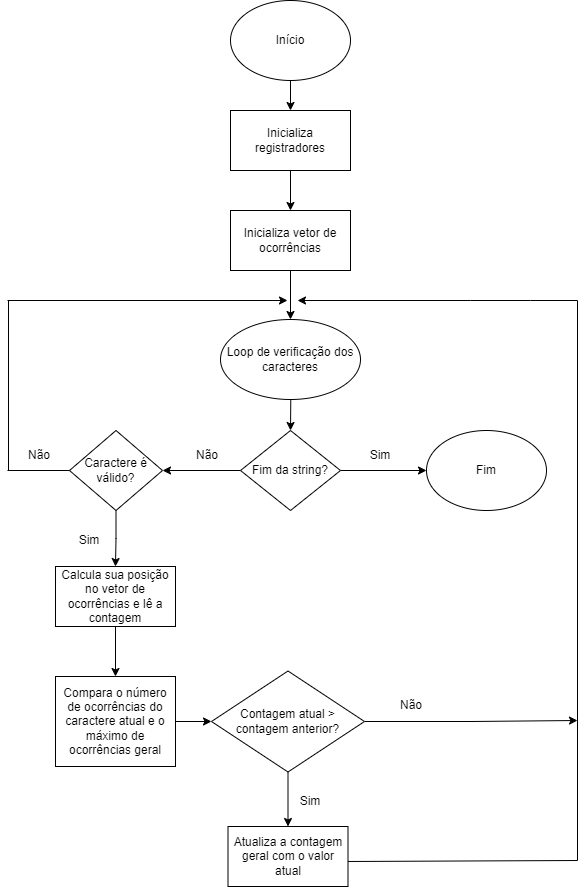

The diagram above was exported from draw.io. Its source (the exported page's mxGraphModel, read from the mxfile embedded in the PNG):
<mxGraphModel dx="1434" dy="790" grid="1" gridSize="10" guides="1" tooltips="1" connect="1" arrows="1" fold="1" page="1" pageScale="1" pageWidth="827" pageHeight="1169" math="0" shadow="0">
  <root>
    <mxCell id="WIyWlLk6GJQsqaUBKTNV-0" />
    <mxCell id="WIyWlLk6GJQsqaUBKTNV-1" parent="WIyWlLk6GJQsqaUBKTNV-0" />
    <mxCell id="Ztt7UuNntdg9oidLEQGg-2" value="" style="edgeStyle=orthogonalEdgeStyle;rounded=0;orthogonalLoop=1;jettySize=auto;html=1;" parent="WIyWlLk6GJQsqaUBKTNV-1" source="Ztt7UuNntdg9oidLEQGg-0" target="Ztt7UuNntdg9oidLEQGg-1" edge="1">
      <mxGeometry relative="1" as="geometry" />
    </mxCell>
    <mxCell id="Ztt7UuNntdg9oidLEQGg-0" value="Início" style="ellipse;whiteSpace=wrap;html=1;" parent="WIyWlLk6GJQsqaUBKTNV-1" vertex="1">
      <mxGeometry x="343" y="30" width="120" height="80" as="geometry" />
    </mxCell>
    <mxCell id="Ztt7UuNntdg9oidLEQGg-4" value="" style="edgeStyle=orthogonalEdgeStyle;rounded=0;orthogonalLoop=1;jettySize=auto;html=1;" parent="WIyWlLk6GJQsqaUBKTNV-1" source="Ztt7UuNntdg9oidLEQGg-1" target="Ztt7UuNntdg9oidLEQGg-3" edge="1">
      <mxGeometry relative="1" as="geometry" />
    </mxCell>
    <mxCell id="Ztt7UuNntdg9oidLEQGg-1" value="Inicializa registradores" style="whiteSpace=wrap;html=1;" parent="WIyWlLk6GJQsqaUBKTNV-1" vertex="1">
      <mxGeometry x="343" y="140" width="120" height="60" as="geometry" />
    </mxCell>
    <mxCell id="Ztt7UuNntdg9oidLEQGg-52" value="" style="edgeStyle=orthogonalEdgeStyle;rounded=0;orthogonalLoop=1;jettySize=auto;html=1;" parent="WIyWlLk6GJQsqaUBKTNV-1" source="Ztt7UuNntdg9oidLEQGg-3" target="Ztt7UuNntdg9oidLEQGg-51" edge="1">
      <mxGeometry relative="1" as="geometry" />
    </mxCell>
    <mxCell id="Ztt7UuNntdg9oidLEQGg-3" value="Inicializa vetor de ocorrências" style="whiteSpace=wrap;html=1;" parent="WIyWlLk6GJQsqaUBKTNV-1" vertex="1">
      <mxGeometry x="343" y="240" width="120" height="60" as="geometry" />
    </mxCell>
    <mxCell id="Ztt7UuNntdg9oidLEQGg-17" value="" style="edgeStyle=orthogonalEdgeStyle;rounded=0;orthogonalLoop=1;jettySize=auto;html=1;" parent="WIyWlLk6GJQsqaUBKTNV-1" source="Ztt7UuNntdg9oidLEQGg-11" target="Ztt7UuNntdg9oidLEQGg-16" edge="1">
      <mxGeometry relative="1" as="geometry" />
    </mxCell>
    <mxCell id="Ztt7UuNntdg9oidLEQGg-20" value="" style="edgeStyle=orthogonalEdgeStyle;rounded=0;orthogonalLoop=1;jettySize=auto;html=1;" parent="WIyWlLk6GJQsqaUBKTNV-1" source="Ztt7UuNntdg9oidLEQGg-11" target="Ztt7UuNntdg9oidLEQGg-19" edge="1">
      <mxGeometry relative="1" as="geometry" />
    </mxCell>
    <mxCell id="Ztt7UuNntdg9oidLEQGg-11" value="Fim da string?" style="rhombus;whiteSpace=wrap;html=1;" parent="WIyWlLk6GJQsqaUBKTNV-1" vertex="1">
      <mxGeometry x="353" y="460" width="100" height="80" as="geometry" />
    </mxCell>
    <mxCell id="Ztt7UuNntdg9oidLEQGg-16" value="Fim" style="ellipse;whiteSpace=wrap;html=1;" parent="WIyWlLk6GJQsqaUBKTNV-1" vertex="1">
      <mxGeometry x="539" y="460" width="120" height="80" as="geometry" />
    </mxCell>
    <mxCell id="Ztt7UuNntdg9oidLEQGg-18" value="Sim" style="text;html=1;strokeColor=none;fillColor=none;align=center;verticalAlign=middle;whiteSpace=wrap;rounded=0;" parent="WIyWlLk6GJQsqaUBKTNV-1" vertex="1">
      <mxGeometry x="463" y="470" width="60" height="30" as="geometry" />
    </mxCell>
    <mxCell id="Ztt7UuNntdg9oidLEQGg-27" value="" style="edgeStyle=orthogonalEdgeStyle;rounded=0;orthogonalLoop=1;jettySize=auto;html=1;" parent="WIyWlLk6GJQsqaUBKTNV-1" source="Ztt7UuNntdg9oidLEQGg-19" target="Ztt7UuNntdg9oidLEQGg-26" edge="1">
      <mxGeometry relative="1" as="geometry" />
    </mxCell>
    <mxCell id="Ztt7UuNntdg9oidLEQGg-19" value="Caractere é válido?" style="rhombus;whiteSpace=wrap;html=1;" parent="WIyWlLk6GJQsqaUBKTNV-1" vertex="1">
      <mxGeometry x="182" y="460" width="93" height="80" as="geometry" />
    </mxCell>
    <mxCell id="Ztt7UuNntdg9oidLEQGg-21" value="Não" style="text;html=1;strokeColor=none;fillColor=none;align=center;verticalAlign=middle;whiteSpace=wrap;rounded=0;" parent="WIyWlLk6GJQsqaUBKTNV-1" vertex="1">
      <mxGeometry x="290" y="470" width="60" height="30" as="geometry" />
    </mxCell>
    <mxCell id="Ztt7UuNntdg9oidLEQGg-23" value="Não" style="text;html=1;strokeColor=none;fillColor=none;align=center;verticalAlign=middle;whiteSpace=wrap;rounded=0;" parent="WIyWlLk6GJQsqaUBKTNV-1" vertex="1">
      <mxGeometry x="122" y="470" width="60" height="30" as="geometry" />
    </mxCell>
    <mxCell id="Ztt7UuNntdg9oidLEQGg-32" value="" style="edgeStyle=orthogonalEdgeStyle;rounded=0;orthogonalLoop=1;jettySize=auto;html=1;" parent="WIyWlLk6GJQsqaUBKTNV-1" source="Ztt7UuNntdg9oidLEQGg-26" target="Ztt7UuNntdg9oidLEQGg-31" edge="1">
      <mxGeometry relative="1" as="geometry" />
    </mxCell>
    <mxCell id="Ztt7UuNntdg9oidLEQGg-26" value="Calcula sua posição no vetor de ocorrências e lê a contagem" style="whiteSpace=wrap;html=1;" parent="WIyWlLk6GJQsqaUBKTNV-1" vertex="1">
      <mxGeometry x="168" y="596" width="120" height="60" as="geometry" />
    </mxCell>
    <mxCell id="Ztt7UuNntdg9oidLEQGg-28" value="Sim" style="text;html=1;strokeColor=none;fillColor=none;align=center;verticalAlign=middle;whiteSpace=wrap;rounded=0;" parent="WIyWlLk6GJQsqaUBKTNV-1" vertex="1">
      <mxGeometry x="172" y="555" width="60" height="30" as="geometry" />
    </mxCell>
    <mxCell id="Ztt7UuNntdg9oidLEQGg-34" value="" style="edgeStyle=orthogonalEdgeStyle;rounded=0;orthogonalLoop=1;jettySize=auto;html=1;" parent="WIyWlLk6GJQsqaUBKTNV-1" source="Ztt7UuNntdg9oidLEQGg-31" target="Ztt7UuNntdg9oidLEQGg-33" edge="1">
      <mxGeometry relative="1" as="geometry" />
    </mxCell>
    <mxCell id="Ztt7UuNntdg9oidLEQGg-31" value="Compara o número de ocorrências do caractere atual e o máximo de ocorrências geral" style="whiteSpace=wrap;html=1;" parent="WIyWlLk6GJQsqaUBKTNV-1" vertex="1">
      <mxGeometry x="168" y="706" width="120" height="90" as="geometry" />
    </mxCell>
    <mxCell id="Ztt7UuNntdg9oidLEQGg-38" value="" style="edgeStyle=orthogonalEdgeStyle;rounded=0;orthogonalLoop=1;jettySize=auto;html=1;" parent="WIyWlLk6GJQsqaUBKTNV-1" source="Ztt7UuNntdg9oidLEQGg-33" target="Ztt7UuNntdg9oidLEQGg-37" edge="1">
      <mxGeometry relative="1" as="geometry" />
    </mxCell>
    <mxCell id="Ztt7UuNntdg9oidLEQGg-49" style="edgeStyle=orthogonalEdgeStyle;rounded=0;orthogonalLoop=1;jettySize=auto;html=1;" parent="WIyWlLk6GJQsqaUBKTNV-1" source="Ztt7UuNntdg9oidLEQGg-33" edge="1">
      <mxGeometry relative="1" as="geometry">
        <mxPoint x="690" y="750" as="targetPoint" />
      </mxGeometry>
    </mxCell>
    <mxCell id="Ztt7UuNntdg9oidLEQGg-33" value="Contagem atual &amp;gt; contagem anterior?" style="rhombus;whiteSpace=wrap;html=1;" parent="WIyWlLk6GJQsqaUBKTNV-1" vertex="1">
      <mxGeometry x="324" y="700.5" width="153" height="101" as="geometry" />
    </mxCell>
    <mxCell id="Ztt7UuNntdg9oidLEQGg-36" value="Não" style="text;html=1;strokeColor=none;fillColor=none;align=center;verticalAlign=middle;whiteSpace=wrap;rounded=0;" parent="WIyWlLk6GJQsqaUBKTNV-1" vertex="1">
      <mxGeometry x="494" y="720" width="60" height="30" as="geometry" />
    </mxCell>
    <mxCell id="Ztt7UuNntdg9oidLEQGg-37" value="Atualiza a contagem geral com o valor atual" style="whiteSpace=wrap;html=1;" parent="WIyWlLk6GJQsqaUBKTNV-1" vertex="1">
      <mxGeometry x="340.5" y="856" width="120" height="60" as="geometry" />
    </mxCell>
    <mxCell id="Ztt7UuNntdg9oidLEQGg-39" value="Sim" style="text;html=1;strokeColor=none;fillColor=none;align=center;verticalAlign=middle;whiteSpace=wrap;rounded=0;" parent="WIyWlLk6GJQsqaUBKTNV-1" vertex="1">
      <mxGeometry x="393" y="816" width="60" height="30" as="geometry" />
    </mxCell>
    <mxCell id="Ztt7UuNntdg9oidLEQGg-53" value="" style="edgeStyle=orthogonalEdgeStyle;rounded=0;orthogonalLoop=1;jettySize=auto;html=1;" parent="WIyWlLk6GJQsqaUBKTNV-1" target="Ztt7UuNntdg9oidLEQGg-11" edge="1">
      <mxGeometry relative="1" as="geometry">
        <mxPoint x="403" y="350" as="sourcePoint" />
      </mxGeometry>
    </mxCell>
    <mxCell id="Ztt7UuNntdg9oidLEQGg-51" value="Loop de verificação dos caracteres" style="ellipse;whiteSpace=wrap;html=1;" parent="WIyWlLk6GJQsqaUBKTNV-1" vertex="1">
      <mxGeometry x="333" y="349" width="140" height="80" as="geometry" />
    </mxCell>
    <mxCell id="3IKeDseGcddiRK4_R5VX-1" value="" style="endArrow=none;html=1;rounded=0;" edge="1" parent="WIyWlLk6GJQsqaUBKTNV-1">
      <mxGeometry width="50" height="50" relative="1" as="geometry">
        <mxPoint x="460.5" y="891" as="sourcePoint" />
        <mxPoint x="690" y="890" as="targetPoint" />
      </mxGeometry>
    </mxCell>
    <mxCell id="3IKeDseGcddiRK4_R5VX-3" value="" style="endArrow=classic;html=1;rounded=0;" edge="1" parent="WIyWlLk6GJQsqaUBKTNV-1">
      <mxGeometry width="50" height="50" relative="1" as="geometry">
        <mxPoint x="120" y="330" as="sourcePoint" />
        <mxPoint x="400" y="330" as="targetPoint" />
      </mxGeometry>
    </mxCell>
    <mxCell id="3IKeDseGcddiRK4_R5VX-5" value="" style="endArrow=none;html=1;rounded=0;" edge="1" parent="WIyWlLk6GJQsqaUBKTNV-1">
      <mxGeometry width="50" height="50" relative="1" as="geometry">
        <mxPoint x="121" y="500" as="sourcePoint" />
        <mxPoint x="121" y="330" as="targetPoint" />
      </mxGeometry>
    </mxCell>
    <mxCell id="3IKeDseGcddiRK4_R5VX-7" value="" style="endArrow=none;html=1;rounded=0;" edge="1" parent="WIyWlLk6GJQsqaUBKTNV-1">
      <mxGeometry width="50" height="50" relative="1" as="geometry">
        <mxPoint x="120" y="500" as="sourcePoint" />
        <mxPoint x="182" y="500" as="targetPoint" />
      </mxGeometry>
    </mxCell>
    <mxCell id="3IKeDseGcddiRK4_R5VX-9" value="" style="endArrow=none;html=1;rounded=0;" edge="1" parent="WIyWlLk6GJQsqaUBKTNV-1">
      <mxGeometry width="50" height="50" relative="1" as="geometry">
        <mxPoint x="690" y="890" as="sourcePoint" />
        <mxPoint x="690" y="330" as="targetPoint" />
      </mxGeometry>
    </mxCell>
    <mxCell id="3IKeDseGcddiRK4_R5VX-10" value="" style="endArrow=classic;html=1;rounded=0;" edge="1" parent="WIyWlLk6GJQsqaUBKTNV-1">
      <mxGeometry width="50" height="50" relative="1" as="geometry">
        <mxPoint x="690" y="330" as="sourcePoint" />
        <mxPoint x="410" y="330" as="targetPoint" />
        <Array as="points">
          <mxPoint x="643" y="330" />
          <mxPoint x="583" y="330" />
        </Array>
      </mxGeometry>
    </mxCell>
  </root>
</mxGraphModel>